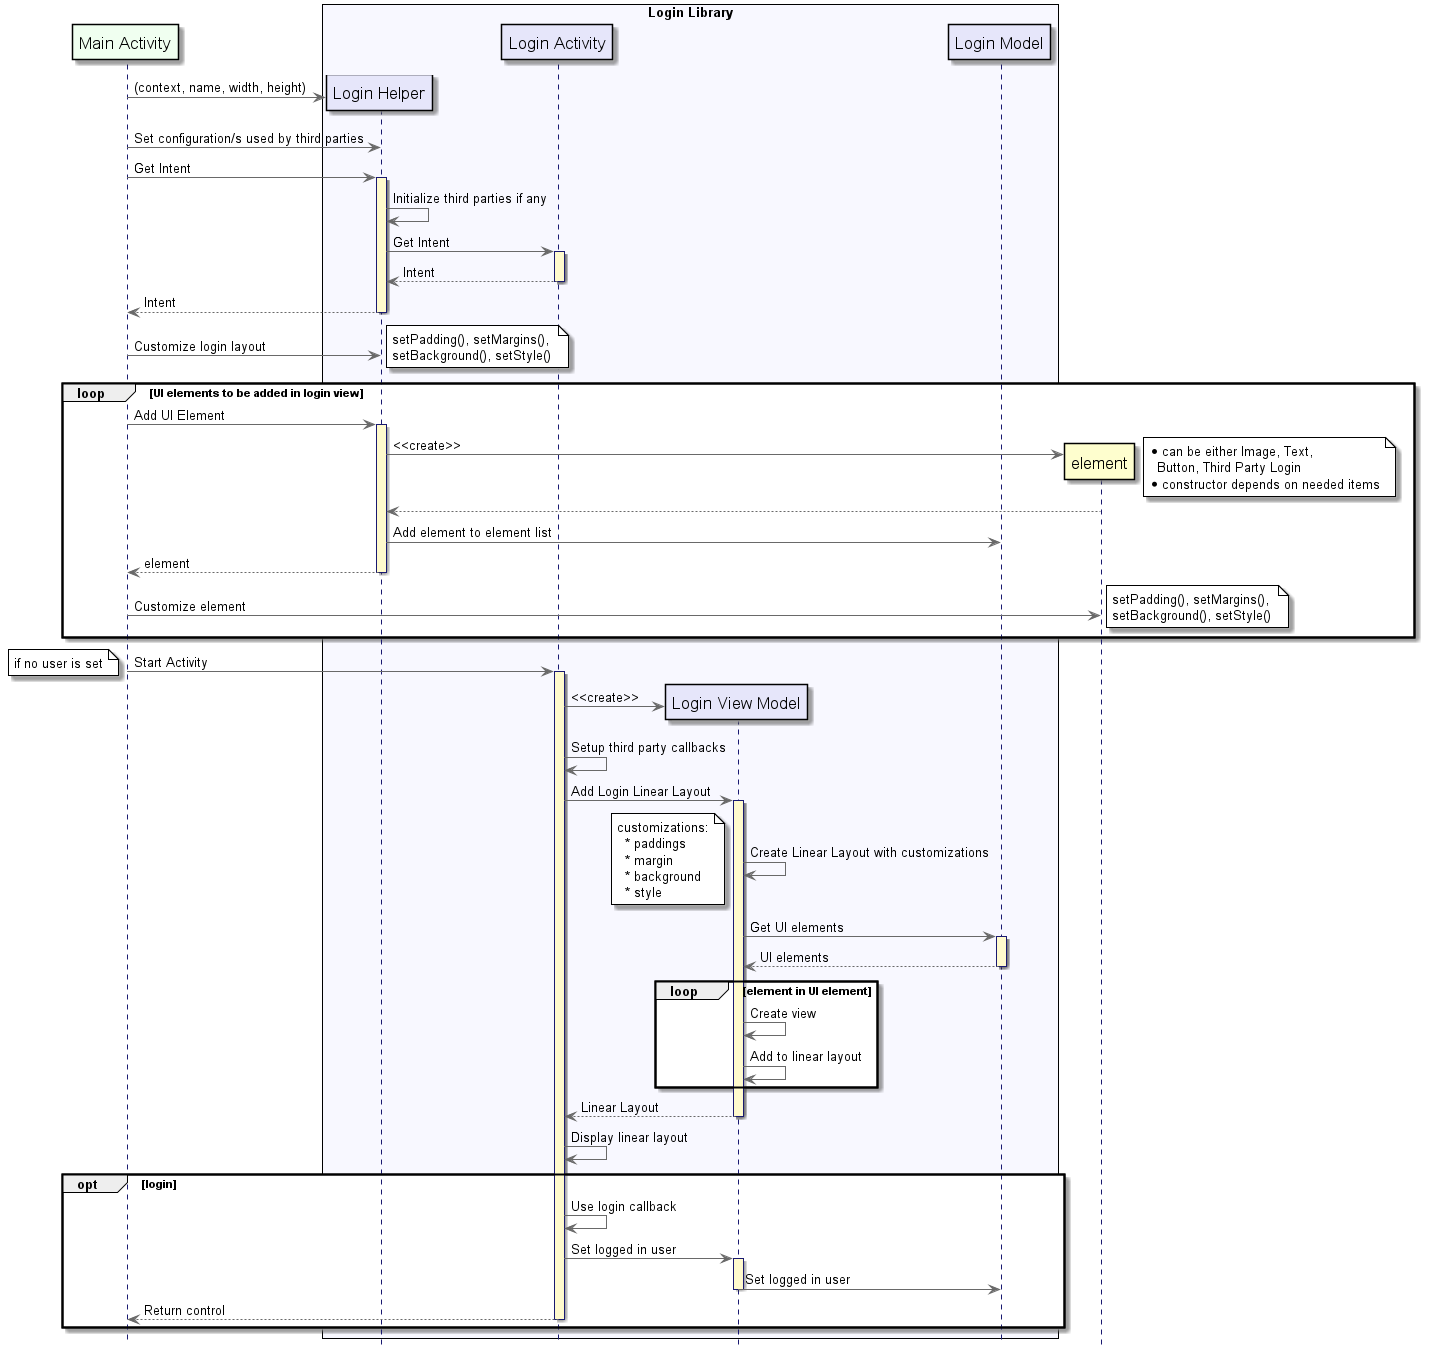

The diagram above was rendered by PlantUML. Its source (embedded in the PNG):
@startuml
hide footbox

participant "Main Activity" as Main #HoneyDew
box "Login Library" #GhostWhite
participant "Login Helper" as LoginHelper #Lavender
participant "Login Activity" as LoginActivity #Lavender
participant "Login View Model" as LoginViewModel #Lavender
participant "Login Model" as LoginModel #Lavender
end box

skinparam noteBorderColor black
skinparam sequence {
	ArrowColor DimGray
	ActorBorderColor DeepSkyBlue
	LifeLineBorderColor MidnightBlue
	LifeLineBackgroundColor #LemonChiffon

	ParticipantBorderColor Black
	ParticipantFontSize 17
	ParticipantFontColor Black
	BoxborderColor Black
}

Main -> LoginHelper ** : (context, name, width, height)
Main -> LoginHelper: Set configuration/s used by third parties
Main -> LoginHelper: Get Intent
	activate LoginHelper
	LoginHelper -> LoginHelper: Initialize third parties if any
	LoginHelper -> LoginActivity: Get Intent
		activate LoginActivity
		LoginHelper <-- LoginActivity: Intent
		deactivate LoginActivity
	Main <-- LoginHelper: Intent
	deactivate LoginHelper

Main -> LoginHelper: Customize login layout
note right #white
	setPadding(), setMargins(), 
	setBackground(), setStyle()
end note

loop UI elements to be added in login view
	Main -> LoginHelper: Add UI Element
		activate LoginHelper
		LoginHelper -> element**: <<create>>
		note right #white
			* can be either Image, Text, 
			  Button, Third Party Login
			* constructor depends on needed items
		end note
		LoginHelper <-- element
		LoginHelper -> LoginModel: Add element to element list
		Main <-- LoginHelper: element
		deactivate LoginHelper

	Main -> element: Customize element
	note right #white
		setPadding(), setMargins(), 
		setBackground(), setStyle()
	end note
end loop
Main -> LoginActivity: Start Activity
	note left #white
		if no user is set
	end note
	activate LoginActivity
	LoginActivity -> LoginViewModel**: <<create>>
	LoginActivity -> LoginActivity: Setup third party callbacks
	LoginActivity -> LoginViewModel: Add Login Linear Layout
		activate LoginViewModel
		LoginViewModel -> LoginViewModel: Create Linear Layout with customizations
		note left #white
			customizations:
			  * paddings
			  * margin
			  * background
			  * style
		end note
		LoginViewModel -> LoginModel: Get UI elements
			activate LoginModel
			LoginViewModel <-- LoginModel: UI elements
			deactivate LoginModel
		loop element in UI element
			LoginViewModel -> LoginViewModel: Create view
			LoginViewModel -> LoginViewModel: Add to linear layout
		end loop
		LoginActivity <-- LoginViewModel: Linear Layout
		deactivate LoginViewModel
	LoginActivity -> LoginActivity: Display linear layout

	opt login
		LoginActivity -> LoginActivity: Use login callback
		LoginActivity -> LoginViewModel: Set logged in user
		activate LoginViewModel
			LoginViewModel -> LoginModel: Set logged in user
		deactivate LoginViewModel
		Main <-- LoginActivity: Return control
		deactivate LoginActivity
	end opt

@enduml